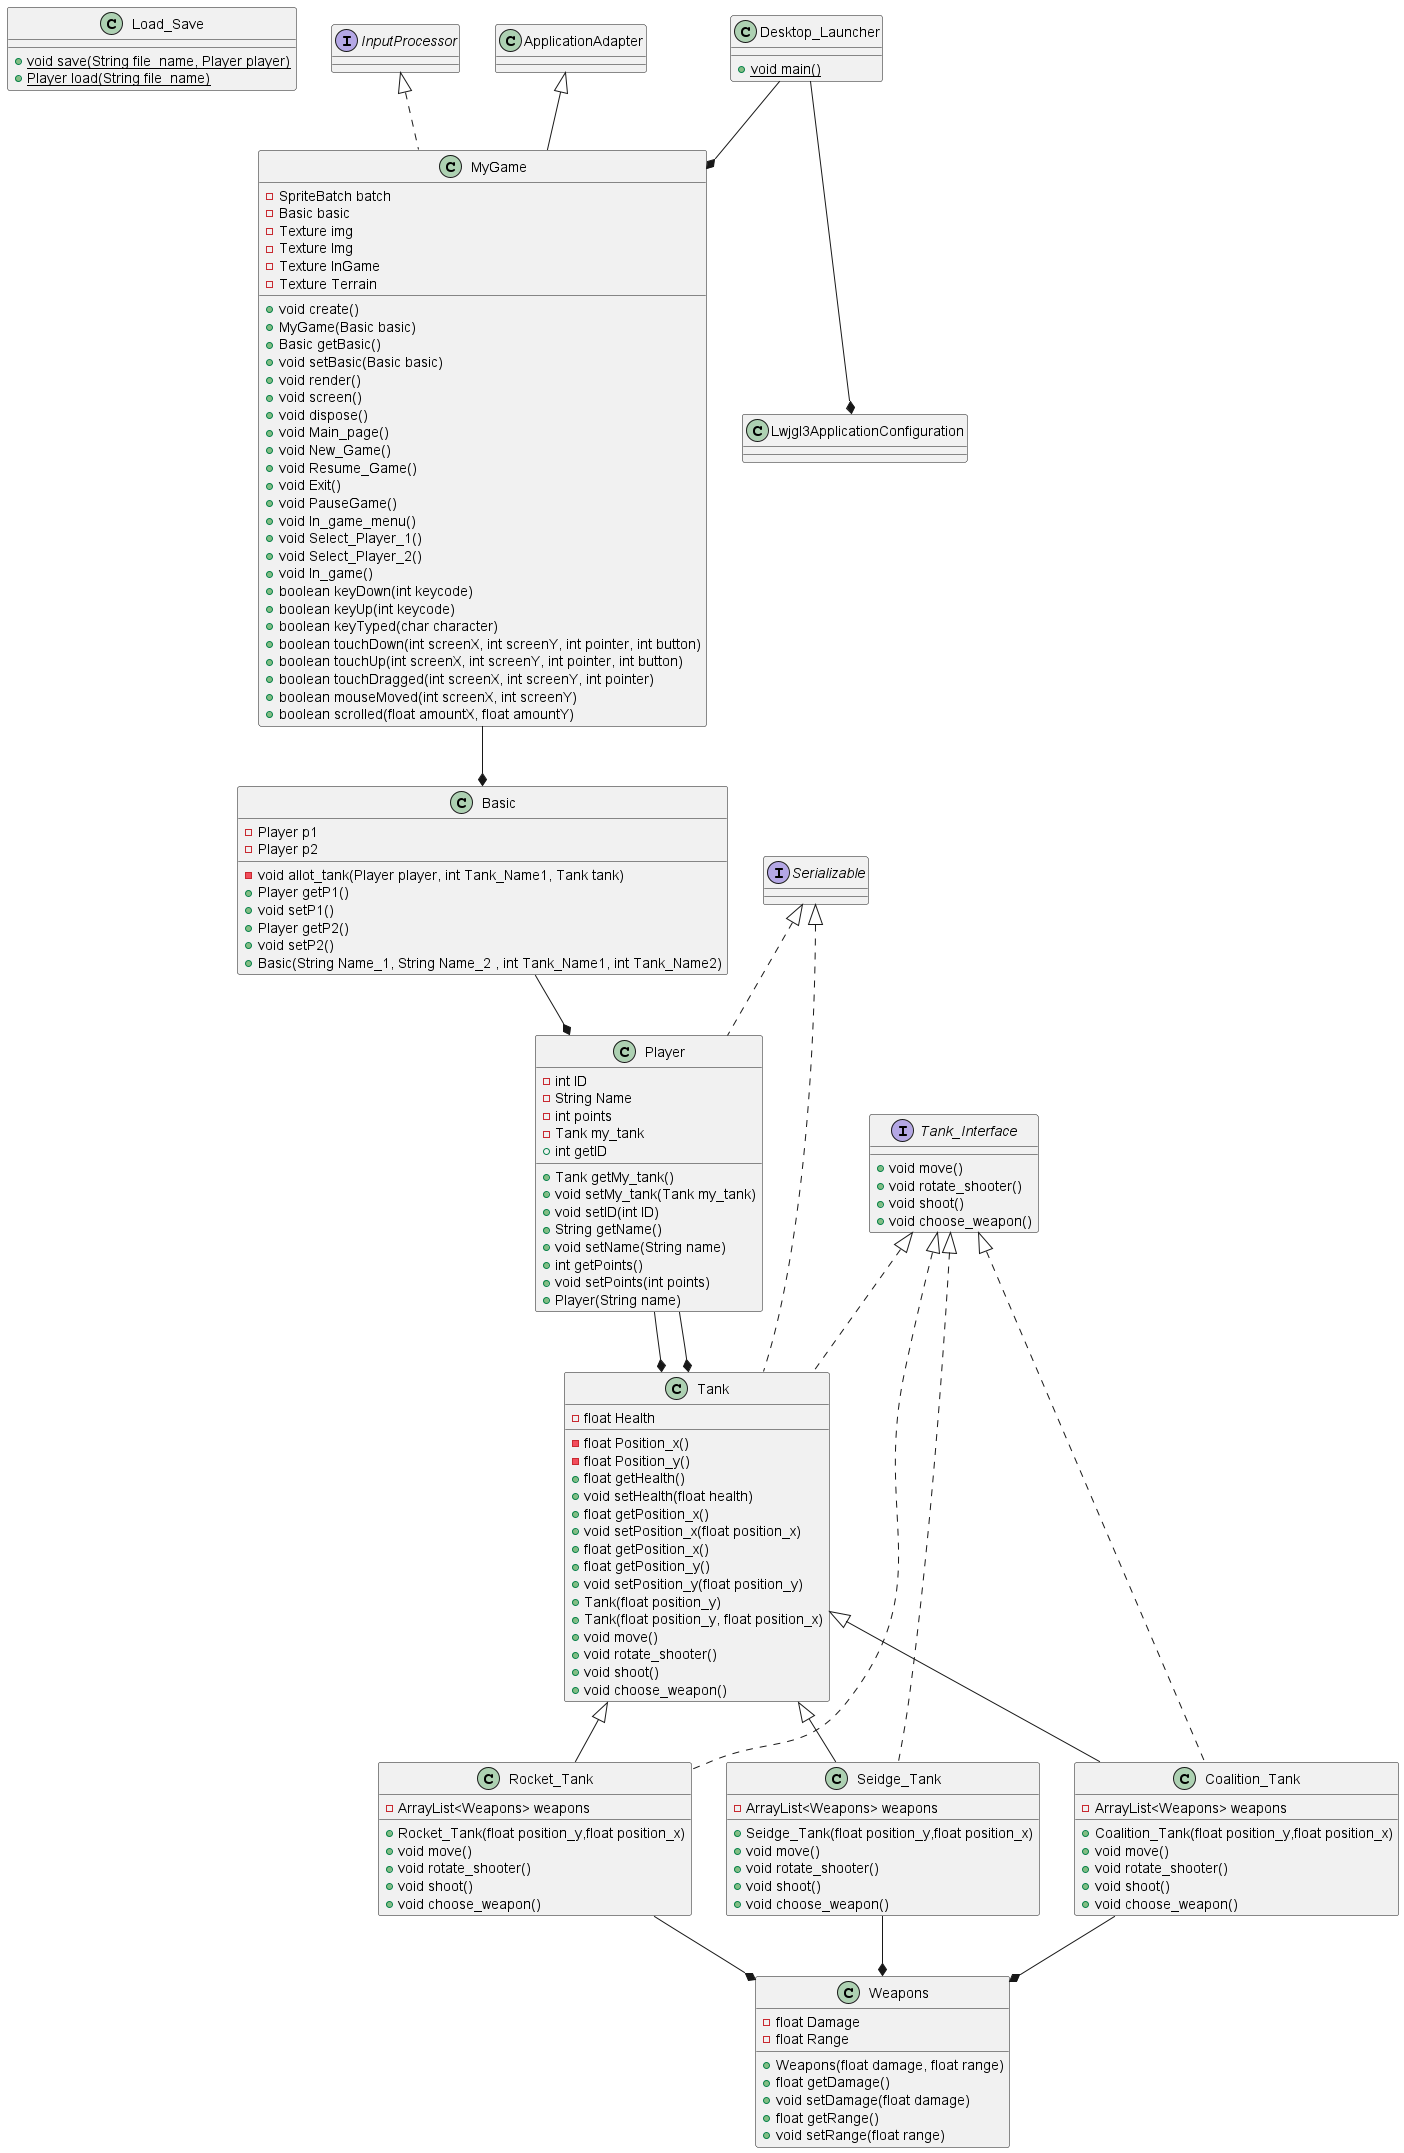

The diagram above was rendered by PlantUML. Its source (embedded in the PNG):
@startuml
class Load_Save{
+{static} void save(String file_name, Player player)
+{static} Player load(String file_name)
}
class Basic{
- Player p1
- Player p2
- void allot_tank(Player player, int Tank_Name1, Tank tank)
+ Player getP1()
+ void setP1()
+ Player getP2()
+ void setP2()
+ Basic(String Name_1, String Name_2 , int Tank_Name1, int Tank_Name2)
}
class Rocket_Tank extends Tank implements Tank_Interface{
- ArrayList<Weapons> weapons
+ Rocket_Tank(float position_y,float position_x)
+ void move()
+ void rotate_shooter()
+ void shoot()
+ void choose_weapon()
}
class Seidge_Tank extends Tank implements Tank_Interface{
- ArrayList<Weapons> weapons
+ Seidge_Tank(float position_y,float position_x)
+ void move()
+ void rotate_shooter()
+ void shoot()
+ void choose_weapon()
}
class Coalition_Tank extends Tank implements Tank_Interface{
- ArrayList<Weapons> weapons
+ Coalition_Tank(float position_y,float position_x)
+ void move()
+ void rotate_shooter()
+ void shoot()
+ void choose_weapon()
}
interface Serializable{

}
class Tank implements Tank_Interface, Serializable{
- float Health
- float Position_x()
- float Position_y()
+ float getHealth()
+ void setHealth(float health)
+ float getPosition_x()
+ void setPosition_x(float position_x)
+ float getPosition_x()
+ float getPosition_y()
+ void setPosition_y(float position_y)
+ Tank(float position_y)
+ Tank(float position_y, float position_x)
+ void move()
+ void rotate_shooter()
+ void shoot()
+ void choose_weapon()
}

interface Tank_Interface{
+ void move()
+ void rotate_shooter()
+ void shoot()
+ void choose_weapon()
}
class Player implements Serializable{
- int ID
- String Name
- int points
- Tank my_tank
+ Tank getMy_tank()
+ void setMy_tank(Tank my_tank)
+ int getID
+ void setID(int ID)
+ String getName()
+ void setName(String name)
+ int getPoints()
+ void setPoints(int points)
+ Player(String name)
}
class MyGame extends ApplicationAdapter implements InputProcessor {
- SpriteBatch batch
- Basic basic
- Texture img
- Texture Img
- Texture InGame
- Texture Terrain
+ void create()
+ MyGame(Basic basic)
+ Basic getBasic()
+ void setBasic(Basic basic)
+ void render()
+ void screen()
+ void dispose()
+ void Main_page()
+ void New_Game()
+ void Resume_Game()
+ void Exit()
+ void PauseGame()
+ void In_game_menu()
+ void Select_Player_1()
+ void Select_Player_2()
+ void In_game()
+ boolean keyDown(int keycode)
+ boolean keyUp(int keycode)
+ boolean keyTyped(char character)
+ boolean touchDown(int screenX, int screenY, int pointer, int button)
+ boolean touchUp(int screenX, int screenY, int pointer, int button)
+ boolean touchDragged(int screenX, int screenY, int pointer)
+ boolean mouseMoved(int screenX, int screenY)
+ boolean scrolled(float amountX, float amountY)
}
class Weapons{
- float Damage
- float Range
+ Weapons(float damage, float range)
+ float getDamage()
+ void setDamage(float damage)
+ float getRange()
+ void setRange(float range)
}

class Desktop_Launcher{
+ {static} void main()
}


Desktop_Launcher--*Lwjgl3ApplicationConfiguration
Desktop_Launcher--*MyGame
Player--*Tank
MyGame--*Basic
Player--*Tank
Basic--*Player
Rocket_Tank--*Weapons
Seidge_Tank--*Weapons
Coalition_Tank--*Weapons



@enduml